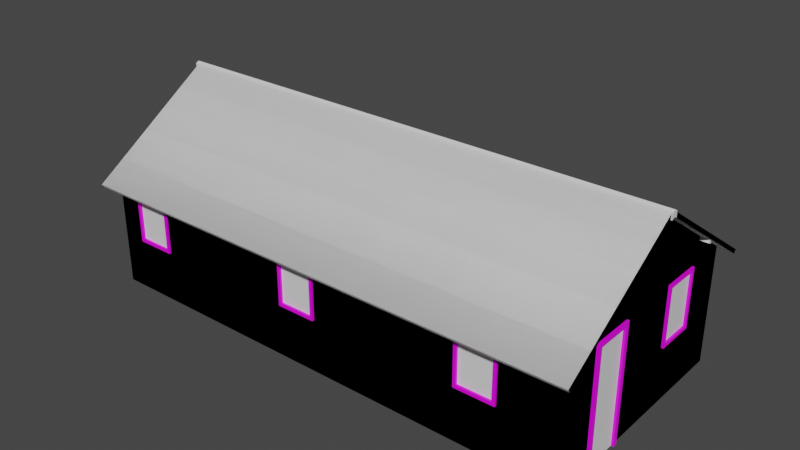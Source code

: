 # Source: 14_casa.blend  (saved by Blender 2.83.18; exported with 4.5.12 LTS)
import bpy
from mathutils import Matrix  # noqa: F401  (used for matrix-valued properties, if any)

bpy.ops.wm.read_factory_settings(use_empty=True)
scene = bpy.context.scene
scene.name = 'Scene'

# ---- collections
col_casa14_lod0 = bpy.data.collections.new('casa14_LOD0'); scene.collection.children.link(col_casa14_lod0)
col_casa14_lod1 = bpy.data.collections.new('casa14_LOD1'); scene.collection.children.link(col_casa14_lod1)

# ---- images (referenced by path relative to the original .blend; pixels are not part of the script)
import os
ASSET_DIR = os.environ.get("B2B_ASSET_DIR", "")  # directory of the original .blend (textures are referenced by path, not embedded)
HERE = os.path.dirname(os.path.abspath(__file__))  # packed textures are extracted next to this script under _unpacked/

def load_image(name, relpath, width, height, colorspace="sRGB"):
    """Load a texture the original file referenced (path relative to the .blend, or extracted next to this script)."""
    p = next((c for c in (os.path.join(HERE, relpath), os.path.join(ASSET_DIR, relpath)) if relpath and os.path.exists(c)), "")
    if p:
        img = bpy.data.images.load(p, check_existing=True)
        img.name = name
    else:  # same state as the original file: an image datablock whose file is absent (Cycles renders it pink)
        img = bpy.data.images.new(name, width, height)
        img.source = "FILE"
        img.filepath = "//" + (relpath or name)
    img.colorspace_settings.name = colorspace
    return img
img_defaultmaterial_base_color_png = load_image('DefaultMaterial_Base_Color.png', 'DefaultMaterial_Base_Color.png', 1024, 1024, 'sRGB')

# ---- materials (node trees are filled in below, after node groups)
mat_parede = bpy.data.materials.new('parede')
mat_parede.use_transparent_shadow = False
mat_madeira = bpy.data.materials.new('madeira')
mat_madeira.use_transparent_shadow = False
mat_telhado = bpy.data.materials.new('telhado')
mat_telhado.use_transparent_shadow = False
mat_portas_janelas_001 = bpy.data.materials.new('portas_janelas.001')
mat_portas_janelas_001.use_transparent_shadow = False
mat_lod1 = bpy.data.materials.new('lod1')
mat_lod1.use_transparent_shadow = False

# ---- material node trees
mat_parede.use_nodes = True; mat_parede.node_tree.nodes.clear()
_N = mat_parede.node_tree.nodes; _L = mat_parede.node_tree.links
n0 = _N.new('ShaderNodeBsdfPrincipled'); n0.name = 'Principled BSDF'; n0.location = (10, 300)
n0.distribution = 'GGX'
n0.subsurface_method = 'BURLEY'
n0.inputs[3].default_value = 1.45
n0.inputs[27].default_value = (0.0, 0.0, 0.0, 1.0)
n0.inputs[28].default_value = 1.0
n1 = _N.new('ShaderNodeOutputMaterial'); n1.name = 'Material Output'; n1.location = (300, 300)
_L.new(n0.outputs[0], n1.inputs[0])
n1.is_active_output = True
mat_madeira.use_nodes = True; mat_madeira.node_tree.nodes.clear()
_N = mat_madeira.node_tree.nodes; _L = mat_madeira.node_tree.links
n0 = _N.new('ShaderNodeBsdfPrincipled'); n0.name = 'Principled BSDF'; n0.location = (10, 300)
n0.distribution = 'GGX'
n0.subsurface_method = 'BURLEY'
n0.inputs[3].default_value = 1.45
n0.inputs[27].default_value = (0.0, 0.0, 0.0, 1.0)
n0.inputs[28].default_value = 1.0
n1 = _N.new('ShaderNodeOutputMaterial'); n1.name = 'Material Output'; n1.location = (300, 300)
_L.new(n0.outputs[0], n1.inputs[0])
n1.is_active_output = True
mat_telhado.use_nodes = True; mat_telhado.node_tree.nodes.clear()
_N = mat_telhado.node_tree.nodes; _L = mat_telhado.node_tree.links
n0 = _N.new('ShaderNodeOutputMaterial'); n0.name = 'Material Output'; n0.location = (300, 300)
n1 = _N.new('ShaderNodeBsdfPrincipled'); n1.name = 'Principled BSDF'; n1.location = (10, 300)
n1.distribution = 'GGX'
n1.subsurface_method = 'BURLEY'
n1.inputs[3].default_value = 1.45
n1.inputs[27].default_value = (0.0, 0.0, 0.0, 1.0)
n1.inputs[28].default_value = 1.0
_L.new(n1.outputs[0], n0.inputs[0])
n0.is_active_output = True
mat_portas_janelas_001.use_nodes = True; mat_portas_janelas_001.node_tree.nodes.clear()
_N = mat_portas_janelas_001.node_tree.nodes; _L = mat_portas_janelas_001.node_tree.links
n0 = _N.new('ShaderNodeBsdfPrincipled'); n0.name = 'Principled BSDF'; n0.location = (10, 300)
n0.distribution = 'GGX'
n0.subsurface_method = 'BURLEY'
n0.inputs[3].default_value = 1.45
n0.inputs[27].default_value = (0.0, 0.0, 0.0, 1.0)
n0.inputs[28].default_value = 1.0
n1 = _N.new('ShaderNodeOutputMaterial'); n1.name = 'Material Output'; n1.location = (300, 300)
n2 = _N.new('ShaderNodeTexImage'); n2.name = 'Image Texture'; n2.location = (-422, 151)
n2.image = img_defaultmaterial_base_color_png
_L.new(n0.outputs[0], n1.inputs[0])
_L.new(n2.outputs[0], n0.inputs[0])
n1.is_active_output = True
mat_lod1.use_nodes = True; mat_lod1.node_tree.nodes.clear()
_N = mat_lod1.node_tree.nodes; _L = mat_lod1.node_tree.links
n0 = _N.new('ShaderNodeBsdfPrincipled'); n0.name = 'Principled BSDF'; n0.location = (10, 300)
n0.distribution = 'GGX'
n0.subsurface_method = 'BURLEY'
n0.inputs[3].default_value = 1.45
n0.inputs[27].default_value = (0.0, 0.0, 0.0, 1.0)
n0.inputs[28].default_value = 1.0
n1 = _N.new('ShaderNodeOutputMaterial'); n1.name = 'Material Output'; n1.location = (300, 300)
_L.new(n0.outputs[0], n1.inputs[0])
n1.is_active_output = True

# ---- world
world_world = bpy.data.worlds.new('World'); scene.world = world_world
world_world.use_nodes = True; world_world.node_tree.nodes.clear()
_N = world_world.node_tree.nodes; _L = world_world.node_tree.links
n0 = _N.new('ShaderNodeOutputWorld'); n0.name = 'World Output'; n0.location = (300, 300)
n1 = _N.new('ShaderNodeBackground'); n1.name = 'Background'; n1.location = (10, 300)
n1.inputs[0].default_value = (0.05088, 0.05088, 0.05088, 1.0)
_L.new(n1.outputs[0], n0.inputs[0])
n0.is_active_output = True
world_world.color = (0.05088, 0.05088, 0.05088)
world_world.use_sun_shadow = False
world_world.sun_shadow_jitter_overblur = 0.0

# ---- meshes
me_14_casa_lod0 = bpy.data.meshes.new('14_casa_LOD0')
me_14_casa_lod0.from_pydata([(-5.337, -1.787, 0.0), (4.218, -1.787, 0.0), (4.218, 2.589, 0.0), (4.218, -0.2705, 0.0), (4.218, 0.9774, 2.192), (4.218, 1.386, 0.0), (4.218, 0.4011, 3.641), (4.218, 2.589, 2.192), (4.218, -1.787, 2.192), (2.314, -1.787, 1.005), (4.218, 1.74, 2.192), (3.077, -1.787, 2.122), (0.8771, -1.787, 2.192), (0.8771, -1.787, 0.0), (-2.68, -1.787, 2.192), (-2.68, -1.787, 0.0), (-4.837, -1.787, 2.122), (-4.074, -1.787, 1.005), (-0.5229, -1.787, 2.122), (-0.5229, -1.787, 1.005), (-2.68, 2.589, 2.192), (-5.337, 2.589, 0.0), (-4.837, 2.589, 2.122), (-4.074, 2.589, 2.122), (-2.68, 2.589, 0.0), (-4.837, 2.589, 1.005), (-4.074, 2.589, 1.005), (-1.286, 2.589, 2.122), (-0.5229, 2.589, 2.122), (1.164, 2.589, 0.0), (-1.286, 2.589, 1.005), (-0.5229, 2.589, 1.005), (1.164, 2.589, 2.192), (-5.337, -1.133, -1.192e-07), (-5.337, -0.3092, -1.192e-07), (-5.337, 0.4011, 3.641), (-5.337, 1.74, 1.067), (-5.337, 2.589, 2.192), (-5.337, -1.133, 2.192), (-5.337, -1.787, 2.192), (4.206, -1.129, 2.559), (4.206, -1.166, 2.631), (4.206, -1.057, 2.596), (4.206, -1.094, 2.668), (4.378, -1.129, 2.559), (4.378, -1.166, 2.631), (4.378, -1.057, 2.596), (4.378, -1.094, 2.668), (-5.325, -1.129, 2.559), (-5.325, -1.166, 2.631), (-5.325, -1.057, 2.596), (-5.325, -1.094, 2.668), (-5.442, -1.129, 2.559), (-5.442, -1.166, 2.631), (-5.442, -1.057, 2.596), (-5.442, -1.094, 2.668), (4.206, 1.931, 2.559), (4.206, 1.968, 2.631), (4.206, 1.859, 2.596), (4.206, 1.896, 2.668), (4.378, 1.931, 2.559), (4.378, 1.968, 2.631), (4.378, 1.859, 2.596), (4.378, 1.896, 2.668), (-5.325, 1.931, 2.559), (-5.325, 1.968, 2.631), (-5.325, 1.859, 2.596), (-5.325, 1.896, 2.668), (-5.432, 1.931, 2.559), (-5.432, 1.968, 2.631), (-5.432, 1.859, 2.596), (-5.432, 1.896, 2.668), (4.434, 0.3391, 3.593), (4.434, 0.3391, 3.71), (4.434, 0.4671, 3.593), (4.434, 0.4671, 3.71), (4.434, 0.4031, 3.623), (4.434, 0.4031, 3.743), (-5.512, 0.3391, 3.593), (-5.512, 0.3391, 3.71), (-5.512, 0.4671, 3.593), (-5.512, 0.4671, 3.71), (-5.512, 0.4031, 3.623), (-5.512, 0.4031, 3.743), (-5.459, -2.113, 2.067), (4.408, -2.113, 2.067), (-5.459, 0.4011, 3.731), (4.408, 0.4011, 3.731), (-5.459, 2.915, 2.067), (4.408, 2.915, 2.067), (-5.459, -2.072, 2.004), (4.408, -2.072, 2.004), (-5.459, 0.4011, 3.641), (4.408, 0.4011, 3.641), (-5.459, 2.874, 2.004), (4.408, 2.874, 2.004), (-5.252, 1.683, 1.131), (-5.252, 0.9977, 1.131), (-5.252, 1.683, 2.128), (-5.377, 1.683, 1.131), (-5.377, 0.9977, 1.131), (-5.377, 1.683, 2.128), (-5.377, 1.74, 1.067), (-5.377, 0.9401, 1.067), (-5.377, 1.74, 2.192), (-5.337, 0.9401, 1.067), (-5.337, 1.74, 2.192), (-5.337, 0.9401, 2.192), (-5.377, 0.9401, 2.192), (-5.377, 0.9977, 2.128), (-5.252, 0.9977, 2.128), (-4.131, 2.505, 1.069), (-4.779, 2.505, 1.069), (-4.131, 2.505, 2.066), (-4.131, 2.63, 1.069), (-4.779, 2.63, 1.069), (-4.131, 2.63, 2.066), (-4.074, 2.63, 1.005), (-4.837, 2.63, 1.005), (-4.074, 2.63, 2.13), (-4.074, 2.589, 2.13), (-4.837, 2.589, 2.13), (-4.837, 2.63, 2.13), (-4.779, 2.63, 2.066), (-4.779, 2.505, 2.066), (-0.5805, 2.505, 1.069), (-1.228, 2.505, 1.069), (-0.5805, 2.505, 2.058), (-0.5805, 2.63, 1.069), (-1.228, 2.63, 1.069), (-0.5805, 2.63, 2.058), (-0.5229, 2.63, 1.005), (-1.286, 2.63, 1.005), (-0.5229, 2.63, 2.122), (-1.286, 2.63, 2.122), (-1.228, 2.63, 2.058), (-1.228, 2.505, 2.058), (-1.228, -1.703, 1.069), (-0.5805, -1.703, 1.069), (-1.228, -1.703, 2.058), (-1.228, -1.828, 1.069), (-0.5805, -1.828, 1.069), (-1.228, -1.828, 2.058), (-1.286, -1.828, 1.005), (-0.5229, -1.828, 1.005), (-1.286, -1.828, 2.122), (-1.286, -1.787, 1.005), (-1.286, -1.787, 2.122), (-0.5229, -1.828, 2.122), (-0.5805, -1.828, 2.058), (-0.5805, -1.703, 2.058), (2.372, -1.703, 1.069), (3.02, -1.703, 1.069), (2.372, -1.703, 2.058), (2.372, -1.828, 1.069), (3.02, -1.828, 1.069), (2.372, -1.828, 2.058), (2.314, -1.828, 1.005), (3.077, -1.828, 1.005), (2.314, -1.828, 2.122), (3.077, -1.787, 1.005), (2.314, -1.787, 2.122), (3.077, -1.828, 2.122), (3.02, -1.828, 2.058), (3.02, -1.703, 2.058), (-4.779, -1.703, 1.069), (-4.131, -1.703, 1.069), (-4.779, -1.703, 2.058), (-4.779, -1.828, 1.069), (-4.131, -1.828, 1.069), (-4.779, -1.828, 2.058), (-4.837, -1.828, 1.005), (-4.074, -1.828, 1.005), (-4.837, -1.828, 2.122), (-4.837, -1.787, 1.005), (-4.074, -1.787, 2.122), (-4.074, -1.828, 2.122), (-4.131, -1.828, 2.058), (-4.131, -1.703, 2.058), (4.133, 1.035, 1.14), (4.133, 1.683, 1.14), (4.133, 1.035, 2.128), (4.258, 1.035, 1.14), (4.258, 1.683, 1.14), (4.258, 1.035, 2.128), (4.258, 0.9774, 1.076), (4.258, 1.74, 1.076), (4.258, 0.9774, 2.192), (4.218, 0.9774, 1.076), (4.218, 1.74, 1.076), (4.258, 1.74, 2.192), (4.258, 1.683, 2.128), (4.133, 1.683, 2.128), (-5.337, -0.3092, 2.192), (-5.379, -0.3092, 0.0), (-5.379, -0.3092, 2.192), (-5.379, -0.3955, 0.0), (-5.379, -0.3955, 2.106), (-5.252, -0.3955, 0.0), (-5.252, -0.3955, 2.106), (-5.252, -1.047, 0.0), (-5.252, -1.047, 2.106), (-5.379, -1.047, 0.0), (-5.379, -1.047, 2.106), (-5.379, -1.133, 0.0), (-5.379, -1.133, 2.192), (4.218, -1.095, 0.0), (4.218, -1.095, 2.192), (4.26, -1.095, 0.0), (4.26, -1.095, 2.192), (4.26, -1.008, 0.0), (4.26, -1.008, 2.106), (4.133, -1.008, 0.0), (4.133, -1.008, 2.106), (4.133, -0.3568, 0.0), (4.133, -0.3568, 2.106), (4.26, -0.3568, 0.0), (4.26, -0.3568, 2.106), (4.26, -0.2705, 0.0), (4.26, -0.2705, 2.192), (4.218, -0.2705, 2.192)], [], [(193, 38, 35), (220, 6, 207), (188, 4, 220, 3), (7, 6, 10), (5, 188, 3), (5, 189, 188), (10, 6, 4), (4, 6, 220), (2, 189, 5), (6, 8, 207), (12, 161, 11, 8), (9, 13, 1, 160), (2, 7, 10, 189), (9, 161, 12, 13), (29, 32, 7, 2), (206, 207, 8, 1), (1, 8, 11, 160), (39, 16, 175, 14), (174, 0, 15, 17), (174, 16, 39, 0), (15, 14, 175, 17), (14, 147, 18, 12), (146, 15, 13, 19), (146, 147, 14, 15), (13, 12, 18, 19), (37, 20, 23, 22), (25, 26, 24, 21), (25, 21, 37, 22), (24, 26, 23, 20), (20, 32, 28, 27), (30, 31, 29, 24), (30, 24, 20, 27), (29, 31, 28, 32), (105, 34, 193, 107), (37, 106, 35), (21, 34, 105), (21, 105, 36), (106, 107, 35), (107, 193, 35), (35, 38, 39), (21, 36, 106, 37), (33, 0, 39, 38), (40, 41, 43, 42), (42, 43, 47, 46), (46, 47, 45, 44), (44, 45, 41, 40), (42, 46, 44, 40), (47, 43, 41, 45), (48, 50, 51, 49), (50, 54, 55, 51), (54, 52, 53, 55), (52, 48, 49, 53), (50, 48, 52, 54), (55, 53, 49, 51), (56, 58, 59, 57), (58, 62, 63, 59), (62, 60, 61, 63), (60, 56, 57, 61), (58, 56, 60, 62), (63, 61, 57, 59), (64, 65, 67, 66), (66, 67, 71, 70), (70, 71, 69, 68), (68, 69, 65, 64), (66, 70, 68, 64), (71, 67, 65, 69), (76, 82, 80, 74), (76, 77, 73, 72), (81, 83, 77, 75), (78, 72, 73, 79), (74, 80, 81, 75), (83, 79, 73, 77), (74, 75, 77, 76), (82, 78, 79, 83), (80, 82, 83, 81), (72, 78, 82, 76), (84, 85, 87, 86), (86, 87, 89, 88), (90, 92, 93, 91), (92, 94, 95, 93), (84, 86, 92, 90), (85, 84, 90, 91), (87, 85, 91, 93), (88, 89, 95, 94), (86, 88, 94, 92), (89, 87, 93, 95), (98, 96, 97, 110), (99, 100, 97, 96), (101, 99, 96, 98), (100, 99, 102, 103), (99, 101, 104, 102), (105, 103, 102, 36), (102, 104, 106, 36), (108, 107, 106, 104), (105, 107, 108, 103), (109, 100, 103, 108), (101, 109, 108, 104), (100, 109, 110, 97), (109, 101, 98, 110), (113, 111, 112, 124), (114, 115, 112, 111), (116, 114, 111, 113), (115, 114, 117, 118), (114, 116, 119, 117), (25, 118, 117, 26), (117, 119, 120, 26), (122, 121, 120, 119), (25, 121, 122, 118), (123, 115, 118, 122), (116, 123, 122, 119), (115, 123, 124, 112), (123, 116, 113, 124), (127, 125, 126, 136), (128, 129, 126, 125), (130, 128, 125, 127), (129, 128, 131, 132), (128, 130, 133, 131), (30, 132, 131, 31), (131, 133, 28, 31), (134, 27, 28, 133), (30, 27, 134, 132), (135, 129, 132, 134), (130, 135, 134, 133), (129, 135, 136, 126), (135, 130, 127, 136), (139, 137, 138, 150), (140, 141, 138, 137), (142, 140, 137, 139), (141, 140, 143, 144), (140, 142, 145, 143), (19, 144, 143, 146), (143, 145, 147, 146), (148, 18, 147, 145), (19, 18, 148, 144), (149, 141, 144, 148), (142, 149, 148, 145), (141, 149, 150, 138), (149, 142, 139, 150), (153, 151, 152, 164), (154, 155, 152, 151), (156, 154, 151, 153), (155, 154, 157, 158), (154, 156, 159, 157), (160, 158, 157, 9), (157, 159, 161, 9), (162, 11, 161, 159), (160, 11, 162, 158), (163, 155, 158, 162), (156, 163, 162, 159), (155, 163, 164, 152), (163, 156, 153, 164), (167, 165, 166, 178), (168, 169, 166, 165), (170, 168, 165, 167), (169, 168, 171, 172), (168, 170, 173, 171), (17, 172, 171, 174), (171, 173, 16, 174), (176, 175, 16, 173), (17, 175, 176, 172), (177, 169, 172, 176), (170, 177, 176, 173), (169, 177, 178, 166), (177, 170, 167, 178), (181, 179, 180, 192), (182, 183, 180, 179), (184, 182, 179, 181), (183, 182, 185, 186), (182, 184, 187, 185), (189, 186, 185, 188), (185, 187, 4, 188), (190, 10, 4, 187), (189, 10, 190, 186), (191, 183, 186, 190), (184, 191, 190, 187), (183, 191, 192, 180), (191, 184, 181, 192), (194, 195, 193, 34), (196, 197, 195, 194), (197, 196, 198, 199), (200, 201, 199, 198), (202, 203, 201, 200), (203, 202, 204, 205), (33, 38, 205, 204), (205, 38, 193, 195), (197, 203, 205, 195), (203, 197, 199, 201), (208, 209, 207, 206), (210, 211, 209, 208), (211, 210, 212, 213), (214, 215, 213, 212), (216, 217, 215, 214), (217, 216, 218, 219), (3, 220, 219, 218), (219, 220, 207, 209), (211, 217, 219, 209), (217, 211, 213, 215)])
me_14_casa_lod0.polygons.foreach_set('material_index', [0, 0, 0, 0, 0, 0, 0, 0, 0, 0, 0, 0, 0, 0, 0, 0, 0, 0, 0, 0, 0, 0, 0, 0, 0, 0, 0, 0, 0, 0, 0, 0, 0, 0, 0, 0, 0, 0, 0, 0, 0, 0, 1, 1, 1, 1, 1, 1, 1, 1, 1, 1, 1, 1, 1, 1, 1, 1, 1, 1, 1, 1, 1, 1, 1, 1, 1, 1, 1, 1, 1, 1, 1, 1, 1, 1, 2, 2, 2, 2, 2, 2, 2, 2, 2, 2, 3, 3, 3, 3, 3, 3, 3, 3, 3, 3, 3, 3, 3, 3, 3, 3, 3, 3, 3, 3, 3, 3, 3, 3, 3, 3, 3, 3, 3, 3, 3, 3, 3, 3, 3, 3, 3, 3, 3, 3, 3, 3, 3, 3, 3, 3, 3, 3, 3, 3, 3, 3, 3, 3, 3, 3, 3, 3, 3, 3, 3, 3, 3, 3, 3, 3, 3, 3, 3, 3, 3, 3, 3, 3, 3, 3, 3, 3, 3, 3, 3, 3, 3, 3, 3, 3, 3, 3, 3, 3, 3, 3, 3, 3, 3, 3, 3, 3, 3, 3, 3, 3, 3, 3, 3, 3, 3, 3, 3, 3, 3])
_uv = me_14_casa_lod0.uv_layers.new(name='UVMap')
_uv.uv.foreach_set('vector', [0.787, 0.5952, 1.011, 0.5952, 0.5942, 0.9885, 0.4111, 0.5943, 0.5932, 0.9869, 0.1878, 0.5943, 0.7494, 0.2917, 0.7494, 0.5943, 0.4111, 0.5943, 0.4111, 0.0001097, 1.186, 0.5943, 0.5932, 0.9869, 0.9561, 0.5943, 0.8601, 0.000109, 0.7494, 0.2917, 0.4111, 0.0001097, 0.8601, 0.000109, 0.9561, 0.2917, 0.7494, 0.2917, 0.9561, 0.5943, 0.5932, 0.9869, 0.7494, 0.5943, 0.7494, 0.5943, 0.5932, 0.9869, 0.4111, 0.5943, 1.186, 0.0001082, 0.9561, 0.2917, 0.8601, 0.000109, 0.5932, 0.9869, 0.0001101, 0.5943, 0.1878, 0.5943, 2.796, 0.9865, 3.442, 0.9548, 3.786, 0.9548, 4.299, 0.9865, 3.442, 0.4525, 2.796, 0.0002128, 4.299, 0.0002059, 3.786, 0.4525, 1.186, 0.0001082, 1.186, 0.5943, 0.9561, 0.5943, 0.9561, 0.2917, 3.442, 0.4525, 3.442, 0.9548, 2.796, 0.9865, 2.796, 0.0002128, 1.379, 0.0002069, 1.379, 0.9902, 0.0002067, 0.9902, 0.0002068, 0.0002067, 0.1878, 0.0001083, 0.1878, 0.5943, 0.0001101, 0.5943, 0.0001082, 0.0001089, 4.299, 0.0002059, 4.299, 0.9865, 3.786, 0.9548, 3.786, 0.4525, 0.0002059, 0.9865, 0.2252, 0.9548, 0.5683, 0.9549, 1.196, 0.9865, 0.2252, 0.4525, 0.0002136, 0.000206, 1.196, 0.0002153, 0.5683, 0.4525, 0.2252, 0.4525, 0.2252, 0.9548, 0.0002059, 0.9865, 0.0002136, 0.000206, 1.196, 0.0002153, 1.196, 0.9865, 0.5683, 0.9549, 0.5683, 0.4525, 1.196, 0.9865, 1.823, 0.9549, 2.166, 0.9548, 2.796, 0.9865, 1.823, 0.4525, 1.196, 0.0002153, 2.796, 0.0002128, 2.166, 0.4525, 1.823, 0.4525, 1.823, 0.9549, 1.196, 0.9865, 1.196, 0.0002153, 2.796, 0.0002128, 2.796, 0.9865, 2.166, 0.9548, 2.166, 0.4525, 4.314, 0.9902, 3.115, 0.9902, 3.744, 0.9584, 4.089, 0.9584, 4.089, 0.4542, 3.744, 0.4542, 3.115, 0.0002101, 4.314, 0.0002194, 4.089, 0.4542, 4.314, 0.0002194, 4.314, 0.9902, 4.089, 0.9584, 3.115, 0.0002101, 3.744, 0.4542, 3.744, 0.9584, 3.115, 0.9902, 3.115, 0.9902, 1.379, 0.9902, 2.141, 0.9584, 2.485, 0.9583, 2.485, 0.4542, 2.141, 0.4542, 1.379, 0.0002069, 3.115, 0.0002101, 2.485, 0.4542, 3.115, 0.0002101, 3.115, 0.9902, 2.485, 0.9583, 1.379, 0.0002069, 2.141, 0.4542, 2.141, 0.9584, 1.379, 0.9902, 0.4478, 0.2899, 0.787, 0.0001084, 0.787, 0.5952, 0.4478, 0.5952, 0.0001084, 0.5952, 0.2307, 0.5952, 0.5942, 0.9885, 0.0001084, 0.0001086, 0.787, 0.0001084, 0.4478, 0.2899, 0.0001084, 0.0001086, 0.4478, 0.2899, 0.2307, 0.2899, 0.2307, 0.5952, 0.4478, 0.5952, 0.5942, 0.9885, 0.4478, 0.5952, 0.787, 0.5952, 0.5942, 0.9885, 0.5942, 0.9885, 1.011, 0.5952, 1.188, 0.5952, 0.0001084, 0.0001086, 0.2307, 0.2899, 0.2307, 0.5952, 0.0001084, 0.5952, 1.011, 0.0001085, 1.188, 0.0001086, 1.188, 0.5952, 1.011, 0.5952, 0.3461, 0.4634, 0.3424, 0.4707, 0.3496, 0.4744, 0.3534, 0.4672, 0.9775, 0.4672, 0.9775, 0.4744, 0.9948, 0.4744, 0.9948, 0.4672, 0.3534, 0.4672, 0.3496, 0.4744, 0.3424, 0.4707, 0.3461, 0.4634, 0.9948, 0.4634, 0.9948, 0.4707, 0.9775, 0.4707, 0.9775, 0.4634, 0.9775, 0.3534, 0.9948, 0.3534, 0.9948, 0.3461, 0.9775, 0.3461, 0.9948, 0.3496, 0.9775, 0.3496, 0.9775, 0.3424, 0.9948, 0.3424, 0.3461, 0.4634, 0.3534, 0.4672, 0.3496, 0.4744, 0.3424, 0.4707, 0.01918, 0.4672, 0.007425, 0.4672, 0.007425, 0.4744, 0.01918, 0.4744, 0.3534, 0.4672, 0.3461, 0.4634, 0.3424, 0.4707, 0.3496, 0.4744, 0.007425, 0.4634, 0.01918, 0.4634, 0.01918, 0.4707, 0.007425, 0.4707, 0.01918, 0.3534, 0.01918, 0.3461, 0.007425, 0.3461, 0.007425, 0.3534, 0.007425, 0.3496, 0.007425, 0.3424, 0.01918, 0.3424, 0.01918, 0.3496, 0.6537, 0.4634, 0.6465, 0.4672, 0.6503, 0.4744, 0.6575, 0.4707, 0.9775, 0.4672, 0.9948, 0.4672, 0.9948, 0.4744, 0.9775, 0.4744, 0.6465, 0.4672, 0.6537, 0.4634, 0.6575, 0.4707, 0.6503, 0.4744, 0.9948, 0.4634, 0.9775, 0.4634, 0.9775, 0.4707, 0.9948, 0.4707, 0.9775, 0.6465, 0.9775, 0.6537, 0.9948, 0.6537, 0.9948, 0.6465, 0.9948, 0.6503, 0.9948, 0.6575, 0.9775, 0.6575, 0.9775, 0.6503, 0.6537, 0.4634, 0.6575, 0.4707, 0.6503, 0.4744, 0.6465, 0.4672, 0.01918, 0.4672, 0.01918, 0.4744, 0.008401, 0.4744, 0.008401, 0.4672, 0.6465, 0.4672, 0.6503, 0.4744, 0.6575, 0.4707, 0.6537, 0.4634, 0.008401, 0.4634, 0.008401, 0.4707, 0.01918, 0.4707, 0.01918, 0.4634, 0.01918, 0.6465, 0.008401, 0.6465, 0.008401, 0.6537, 0.01918, 0.6537, 0.008401, 0.6503, 0.01918, 0.6503, 0.01918, 0.6575, 0.008401, 0.6575, 1.0, 0.5001, 0.0003785, 0.5001, 0.0003785, 0.5066, 1.0, 0.5066, 0.5001, 0.5704, 0.5001, 0.5825, 0.4937, 0.5792, 0.4937, 0.5674, 0.0003785, 0.5066, 0.0003785, 0.5001, 1.0, 0.5001, 1.0, 0.5066, 0.0003785, 0.5674, 1.0, 0.5674, 1.0, 0.5792, 0.0003785, 0.5792, 1.0, 0.5674, 0.0003785, 0.5674, 0.0003785, 0.5792, 1.0, 0.5792, 0.0003785, 0.5001, 0.0003785, 0.4937, 1.0, 0.4937, 1.0, 0.5001, 0.5066, 0.5674, 0.5066, 0.5792, 0.5001, 0.5825, 0.5001, 0.5704, 0.5001, 0.5704, 0.4937, 0.5674, 0.4937, 0.5792, 0.5001, 0.5825, 0.5066, 0.5674, 0.5001, 0.5704, 0.5001, 0.5825, 0.5066, 0.5792, 1.0, 0.4937, 0.0003785, 0.4937, 0.0003785, 0.5001, 1.0, 0.5001, 0.0, 0.2452, 1.0, 0.2452, 1.0, 0.5, 0.0, 0.5, 0.9952, 0.2571, 0.004786, 0.2571, 0.004786, 0.004786, 0.9952, 0.004786, 0.0, 0.2494, 0.0, 0.5, 1.0, 0.5, 1.0, 0.2494, 0.9952, 0.5149, 0.9952, 0.2667, 0.004786, 0.2667, 0.004786, 0.5149, 0.2452, 0.4363, 0.5, 0.6049, 0.5, 0.5958, 0.2494, 0.4299, 1.0, 0.4363, 0.0, 0.4363, 0.0, 0.4299, 1.0, 0.4299, 0.5, 0.6049, 0.2452, 0.4363, 0.2494, 0.4299, 0.5, 0.5958, 0.9952, 0.7074, 0.004786, 0.7074, 0.004786, 0.7137, 0.9952, 0.7137, 0.2571, 0.5245, 0.004786, 0.6915, 0.008942, 0.6978, 0.2571, 0.5335, 0.2667, 0.6915, 0.5191, 0.5245, 0.5191, 0.5335, 0.2709, 0.6978, 0.664, 0.6951, 0.664, 0.4619, 0.8212, 0.4619, 0.8212, 0.6951, 0.8576, 0.763, 0.8576, 0.8416, 0.8472, 0.8416, 0.8472, 0.763, 0.677, 0.83, 0.6298, 0.83, 0.6298, 0.8197, 0.677, 0.8197, 0.3702, 0.718, 0.3702, 0.7967, 0.3654, 0.8015, 0.3654, 0.7132, 0.3702, 0.7967, 0.438, 0.7967, 0.4428, 0.8015, 0.3654, 0.8015, 0.3551, 0.7132, 0.3654, 0.7132, 0.3654, 0.8015, 0.3551, 0.8015, 0.3654, 0.8015, 0.4428, 0.8015, 0.4428, 0.8118, 0.3654, 0.8118, 0.4428, 0.7132, 0.4532, 0.7132, 0.4532, 0.8015, 0.4428, 0.8015, 0.3654, 0.7029, 0.4428, 0.7029, 0.4428, 0.7132, 0.3654, 0.7132, 0.438, 0.718, 0.3702, 0.718, 0.3654, 0.7132, 0.4428, 0.7132, 0.438, 0.7967, 0.438, 0.718, 0.4428, 0.7132, 0.4428, 0.8015, 0.5121, 0.83, 0.465, 0.83, 0.465, 0.8197, 0.5121, 0.8197, 0.438, 0.718, 0.438, 0.7967, 0.4277, 0.7967, 0.4277, 0.718, 0.664, 0.6951, 0.664, 0.4619, 0.8212, 0.4619, 0.8212, 0.6951, 0.8576, 0.763, 0.8576, 0.8416, 0.8472, 0.8416, 0.8472, 0.763, 0.677, 0.83, 0.6298, 0.83, 0.6298, 0.8197, 0.677, 0.8197, 0.3702, 0.718, 0.3702, 0.7967, 0.3654, 0.8015, 0.3654, 0.7132, 0.3702, 0.7967, 0.438, 0.7967, 0.4428, 0.8015, 0.3654, 0.8015, 0.3551, 0.7132, 0.3654, 0.7132, 0.3654, 0.8015, 0.3551, 0.8015, 0.3654, 0.8015, 0.4428, 0.8015, 0.4428, 0.8118, 0.3654, 0.8118, 0.4428, 0.7132, 0.4532, 0.7132, 0.4532, 0.8015, 0.4428, 0.8015, 0.3654, 0.7029, 0.4428, 0.7029, 0.4428, 0.7132, 0.3654, 0.7132, 0.438, 0.718, 0.3702, 0.718, 0.3654, 0.7132, 0.4428, 0.7132, 0.438, 0.7967, 0.438, 0.718, 0.4428, 0.7132, 0.4428, 0.8015, 0.5121, 0.83, 0.465, 0.83, 0.465, 0.8197, 0.5121, 0.8197, 0.438, 0.718, 0.438, 0.7967, 0.4277, 0.7967, 0.4277, 0.718, 0.664, 0.6951, 0.664, 0.4619, 0.8212, 0.4619, 0.8212, 0.6951, 0.8576, 0.763, 0.8576, 0.8416, 0.8472, 0.8416, 0.8472, 0.763, 0.677, 0.83, 0.6298, 0.83, 0.6298, 0.8197, 0.677, 0.8197, 0.3702, 0.718, 0.3702, 0.7967, 0.3654, 0.8015, 0.3654, 0.7132, 0.3702, 0.7967, 0.438, 0.7967, 0.4428, 0.8015, 0.3654, 0.8015, 0.3551, 0.7132, 0.3654, 0.7132, 0.3654, 0.8015, 0.3551, 0.8015, 0.3654, 0.8015, 0.4428, 0.8015, 0.4428, 0.8118, 0.3654, 0.8118, 0.4428, 0.7132, 0.4532, 0.7132, 0.4532, 0.8015, 0.4428, 0.8015, 0.3654, 0.7029, 0.4428, 0.7029, 0.4428, 0.7132, 0.3654, 0.7132, 0.438, 0.718, 0.3702, 0.718, 0.3654, 0.7132, 0.4428, 0.7132, 0.438, 0.7967, 0.438, 0.718, 0.4428, 0.7132, 0.4428, 0.8015, 0.5121, 0.83, 0.465, 0.83, 0.465, 0.8197, 0.5121, 0.8197, 0.438, 0.718, 0.438, 0.7967, 0.4277, 0.7967, 0.4277, 0.718, 0.499, 0.6951, 0.499, 0.4619, 0.6562, 0.4619, 0.6562, 0.6951, 0.7891, 0.7894, 0.7891, 0.8681, 0.7788, 0.8681, 0.7788, 0.7894, 0.7319, 0.83, 0.6848, 0.83, 0.6848, 0.8197, 0.7319, 0.8197, 0.4761, 0.718, 0.4761, 0.7967, 0.4714, 0.8015, 0.4714, 0.7132, 0.4761, 0.7967, 0.544, 0.7967, 0.5487, 0.8015, 0.4714, 0.8015, 0.461, 0.7132, 0.4714, 0.7132, 0.4714, 0.8015, 0.461, 0.8015, 0.4714, 0.8015, 0.5487, 0.8015, 0.5487, 0.8118, 0.4714, 0.8118, 0.5487, 0.7132, 0.5591, 0.7132, 0.5591, 0.8015, 0.5487, 0.8015, 0.4714, 0.7029, 0.5487, 0.7029, 0.5487, 0.7132, 0.4714, 0.7132, 0.544, 0.718, 0.4761, 0.718, 0.4714, 0.7132, 0.5487, 0.7132, 0.544, 0.7967, 0.544, 0.718, 0.5487, 0.7132, 0.5487, 0.8015, 0.5671, 0.83, 0.5199, 0.83, 0.5199, 0.8197, 0.5671, 0.8197, 0.544, 0.718, 0.544, 0.7967, 0.5336, 0.7967, 0.5336, 0.718, 0.499, 0.6951, 0.499, 0.4619, 0.6562, 0.4619, 0.6562, 0.6951, 0.7891, 0.7894, 0.7891, 0.8681, 0.7788, 0.8681, 0.7788, 0.7894, 0.7319, 0.83, 0.6848, 0.83, 0.6848, 0.8197, 0.7319, 0.8197, 0.4761, 0.718, 0.4761, 0.7967, 0.4714, 0.8015, 0.4714, 0.7132, 0.4761, 0.7967, 0.544, 0.7967, 0.5487, 0.8015, 0.4714, 0.8015, 0.461, 0.7132, 0.4714, 0.7132, 0.4714, 0.8015, 0.461, 0.8015, 0.4714, 0.8015, 0.5487, 0.8015, 0.5487, 0.8118, 0.4714, 0.8118, 0.5487, 0.7132, 0.5591, 0.7132, 0.5591, 0.8015, 0.5487, 0.8015, 0.4714, 0.7029, 0.5487, 0.7029, 0.5487, 0.7132, 0.4714, 0.7132, 0.544, 0.718, 0.4761, 0.718, 0.4714, 0.7132, 0.5487, 0.7132, 0.544, 0.7967, 0.544, 0.718, 0.5487, 0.7132, 0.5487, 0.8015, 0.5671, 0.83, 0.5199, 0.83, 0.5199, 0.8197, 0.5671, 0.8197, 0.544, 0.718, 0.544, 0.7967, 0.5336, 0.7967, 0.5336, 0.718, 0.1689, 0.6951, 0.1689, 0.4619, 0.3261, 0.4619, 0.3261, 0.6951, 0.8073, 0.7029, 0.8073, 0.7816, 0.797, 0.7816, 0.797, 0.7029, 0.8371, 0.4321, 0.79, 0.4321, 0.79, 0.4217, 0.8371, 0.4217, 0.8051, 0.3201, 0.8051, 0.3987, 0.8003, 0.4035, 0.8003, 0.3153, 0.8051, 0.3987, 0.8729, 0.3987, 0.8777, 0.4035, 0.8003, 0.4035, 0.79, 0.3153, 0.8003, 0.3153, 0.8003, 0.4035, 0.79, 0.4035, 0.8003, 0.4035, 0.8777, 0.4035, 0.8777, 0.4139, 0.8003, 0.4139, 0.8777, 0.3153, 0.8881, 0.3153, 0.8881, 0.4035, 0.8777, 0.4035, 0.8003, 0.3049, 0.8777, 0.3049, 0.8777, 0.3153, 0.8003, 0.3153, 0.8729, 0.3201, 0.8051, 0.3201, 0.8003, 0.3153, 0.8777, 0.3153, 0.8729, 0.3987, 0.8729, 0.3201, 0.8777, 0.3153, 0.8777, 0.4035, 0.622, 0.83, 0.5749, 0.83, 0.5749, 0.8197, 0.622, 0.8197, 0.8729, 0.3201, 0.8729, 0.3987, 0.8626, 0.3987, 0.8626, 0.3201, 0.1689, 0.6951, 0.1689, 0.4619, 0.3261, 0.4619, 0.3261, 0.6951, 0.8073, 0.7029, 0.8073, 0.7816, 0.797, 0.7816, 0.797, 0.7029, 0.8371, 0.4321, 0.79, 0.4321, 0.79, 0.4217, 0.8371, 0.4217, 0.8051, 0.3201, 0.8051, 0.3987, 0.8003, 0.4035, 0.8003, 0.3153, 0.8051, 0.3987, 0.8729, 0.3987, 0.8777, 0.4035, 0.8003, 0.4035, 0.79, 0.3153, 0.8003, 0.3153, 0.8003, 0.4035, 0.79, 0.4035, 0.8003, 0.4035, 0.8777, 0.4035, 0.8777, 0.4139, 0.8003, 0.4139, 0.8777, 0.3153, 0.8881, 0.3153, 0.8881, 0.4035, 0.8777, 0.4035, 0.8003, 0.3049, 0.8777, 0.3049, 0.8777, 0.3153, 0.8003, 0.3153, 0.8729, 0.3201, 0.8051, 0.3201, 0.8003, 0.3153, 0.8777, 0.3153, 0.8729, 0.3987, 0.8729, 0.3201, 0.8777, 0.3153, 0.8777, 0.4035, 0.622, 0.83, 0.5749, 0.83, 0.5749, 0.8197, 0.622, 0.8197, 0.8729, 0.3201, 0.8729, 0.3987, 0.8626, 0.3987, 0.8626, 0.3201, 0.7993, 0.003914, 0.7993, 0.2868, 0.79, 0.2868, 0.79, 0.003914, 0.8056, 0.003914, 0.8056, 0.2797, 0.7993, 0.2868, 0.7993, 0.003914, 0.8056, 0.2797, 0.8056, 0.003914, 0.8149, 0.003914, 0.8149, 0.2797, 0.3105, 0.4541, 0.3105, 0.003913, 0.1611, 0.003913, 0.1611, 0.4541, 0.8836, 0.003913, 0.8836, 0.2797, 0.8743, 0.2797, 0.8743, 0.003913, 0.8836, 0.2797, 0.8836, 0.003913, 0.8899, 0.003913, 0.8899, 0.2868, 0.8992, 0.003913, 0.8992, 0.2868, 0.8899, 0.2868, 0.8899, 0.003913, 0.8899, 0.2868, 0.8899, 0.2971, 0.7993, 0.2971, 0.7993, 0.2868, 0.8056, 0.2797, 0.8836, 0.2797, 0.8899, 0.2868, 0.7993, 0.2868, 0.8836, 0.2797, 0.8056, 0.2797, 0.8056, 0.2694, 0.8836, 0.2694, 0.7993, 0.003914, 0.7993, 0.2868, 0.79, 0.2868, 0.79, 0.003914, 0.8056, 0.003914, 0.8056, 0.2797, 0.7993, 0.2868, 0.7993, 0.003914, 0.8056, 0.2797, 0.8056, 0.003914, 0.8149, 0.003914, 0.8149, 0.2797, 0.3105, 0.4541, 0.3105, 0.003913, 0.1611, 0.003913, 0.1611, 0.4541, 0.8836, 0.003913, 0.8836, 0.2797, 0.8743, 0.2797, 0.8743, 0.003913, 0.8836, 0.2797, 0.8836, 0.003913, 0.8899, 0.003913, 0.8899, 0.2868, 0.8992, 0.003913, 0.8992, 0.2868, 0.8899, 0.2868, 0.8899, 0.003913, 0.8899, 0.2868, 0.8899, 0.2971, 0.7993, 0.2971, 0.7993, 0.2868, 0.8056, 0.2797, 0.8836, 0.2797, 0.8899, 0.2868, 0.7993, 0.2868, 0.8836, 0.2797, 0.8056, 0.2797, 0.8056, 0.2694, 0.8836, 0.2694])
me_14_casa_lod0.materials.append(mat_parede)
me_14_casa_lod0.materials.append(mat_madeira)
me_14_casa_lod0.materials.append(mat_telhado)
me_14_casa_lod0.materials.append(mat_portas_janelas_001)
me_14_casa_lod0.use_remesh_preserve_volume = False
me_14_casa_lod0.use_remesh_preserve_attributes = False
me_14_casa_lod0.use_mirror_vertex_groups = False
me_14_casa_lod0.update()
me_14_casa_lod1 = bpy.data.meshes.new('14_casa_LOD1')
me_14_casa_lod1.from_pydata([(-5.337, -1.787, 0.0), (4.218, -1.787, 0.0), (4.218, 2.589, 0.0), (4.218, 0.4011, 3.641), (4.218, 2.589, 2.192), (4.218, -1.787, 2.192), (-5.337, 2.589, 0.0), (-5.337, 0.4011, 3.641), (-5.337, 2.589, 2.192), (-5.337, -1.787, 2.192), (-5.459, -2.113, 2.067), (4.408, -2.113, 2.067), (-5.459, 0.4011, 3.731), (4.408, 0.4011, 3.731), (-5.459, 2.915, 2.067), (4.408, 2.915, 2.067), (-5.459, -2.072, 2.004), (4.408, -2.072, 2.004), (-5.459, 0.4011, 3.641), (4.408, 0.4011, 3.641), (-5.459, 2.874, 2.004), (4.408, 2.874, 2.004)], [], [(2, 4, 5, 1), (4, 3, 5), (8, 9, 7), (9, 0, 1, 5), (0, 9, 8, 6), (10, 11, 13, 12), (12, 13, 15, 14), (16, 18, 19, 17), (18, 20, 21, 19), (10, 12, 18, 16), (11, 10, 16, 17), (13, 11, 17, 19), (14, 15, 21, 20), (12, 14, 20, 18), (15, 13, 19, 21), (8, 4, 2, 6)])
me_14_casa_lod1.polygons.foreach_set('material_index', [0, 0, 0, 0, 0, 1, 1, 1, 1, 1, 1, 1, 1, 1, 1, 0])
_uv = me_14_casa_lod1.uv_layers.new(name='UVMap')
_uv.uv.foreach_set('vector', [0.8589, 0.8467, 0.632, 0.8467, 0.632, 0.3938, 0.8589, 0.3938, 0.632, 0.8467, 0.4821, 0.6203, 0.632, 0.3938, 0.4821, 0.2325, 0.935, 0.2325, 0.7086, 0.3825, 0.2439, 0.005685, 0.4708, 0.005685, 0.4708, 0.9943, 0.2439, 0.9943, 0.935, 0.005685, 0.935, 0.2325, 0.4821, 0.2325, 0.4821, 0.005685, -7.451e-09, -0.13, 1.0, -0.13, 1.0, 1.0, 0.0, 1.0, 0.0, 1.0, 1.0, 1.0, 1.0, 1.0, -7.451e-09, 1.0, -7.451e-09, -0.13, 0.0, 1.0, 1.0, 1.0, 1.0, -0.13, 0.0, 1.0, -7.451e-09, 1.0, 1.0, 1.0, 1.0, 1.0, -7.451e-09, -0.13, 0.0, 1.0, 0.0, 1.0, -7.451e-09, -0.13, 1.0, -0.13, -7.451e-09, -0.13, -7.451e-09, -0.13, 1.0, -0.13, 1.0, 1.0, 1.0, -0.13, 1.0, -0.13, 1.0, 1.0, -7.451e-09, 1.0, 1.0, 1.0, 1.0, 1.0, -7.451e-09, 1.0, 0.0, 1.0, -7.451e-09, 1.0, -7.451e-09, 1.0, 0.0, 1.0, 1.0, 1.0, 1.0, 1.0, 1.0, 1.0, 1.0, 1.0, 0.2325, 0.005685, 0.2325, 0.9943, 0.005685, 0.9943, 0.005685, 0.005685])
me_14_casa_lod1.materials.append(mat_lod1)
me_14_casa_lod1.materials.append(mat_telhado)
me_14_casa_lod1.use_remesh_preserve_volume = False
me_14_casa_lod1.use_remesh_preserve_attributes = False
me_14_casa_lod1.use_mirror_vertex_groups = False
me_14_casa_lod1.update()

# ---- objects
ob_14_casa_lod0 = bpy.data.objects.new('14_casa_LOD0', me_14_casa_lod0)
ob_14_casa_lod1 = bpy.data.objects.new('14_casa_LOD1', me_14_casa_lod1)

# ---- transforms, parenting, visibility, modifiers, constraints
ob_14_casa_lod0.location = (0.0, 0.0, 0.0)
ob_14_casa_lod0.lineart.crease_threshold = 0.0
ob_14_casa_lod1.location = (0.0, 0.0, 0.0)
ob_14_casa_lod1.lineart.crease_threshold = 0.0

# ---- collection membership
col_casa14_lod0.objects.link(ob_14_casa_lod0)
col_casa14_lod1.objects.link(ob_14_casa_lod1)

# ---- scene / render settings (as saved in the file)
scene.frame_start = 1; scene.frame_end = 250; scene.frame_set(1)
scene.render.engine = 'BLENDER_EEVEE_NEXT'
scene.cycles.use_denoising = False
scene.cycles.samples = 128
scene.cycles.sampling_pattern = 'TABULATED_SOBOL'
scene.cycles.use_adaptive_sampling = False
scene.cycles.use_light_tree = False
scene.view_settings.view_transform = 'Filmic'
bpy.context.view_layer.update()

# ---- added for rendering (the .blend has no active camera and no usable light): camera, sun
cam_auto = bpy.data.cameras.new('AutoCamera')
cam_auto.lens = 50.0
cam_auto.sensor_width = 36.0
cam_auto.clip_end = 1000.0
ob_auto_camera = bpy.data.objects.new('AutoCamera', cam_auto)
scene.collection.objects.link(ob_auto_camera)
ob_auto_camera.location = (10.3384, -12.6519, 10.5735)
ob_auto_camera.rotation_euler = (1.09748, -7.21219e-08, 0.694738)
scene.camera = ob_auto_camera
light_auto_sun = bpy.data.lights.new('AutoSun', 'SUN')
light_auto_sun.energy = 3.0
light_auto_sun.angle = 0.0523599
ob_auto_sun = bpy.data.objects.new('AutoSun', light_auto_sun)
scene.collection.objects.link(ob_auto_sun)
ob_auto_sun.rotation_euler = (0.872665, 0.174533, 0.523599)
bpy.context.view_layer.update()

